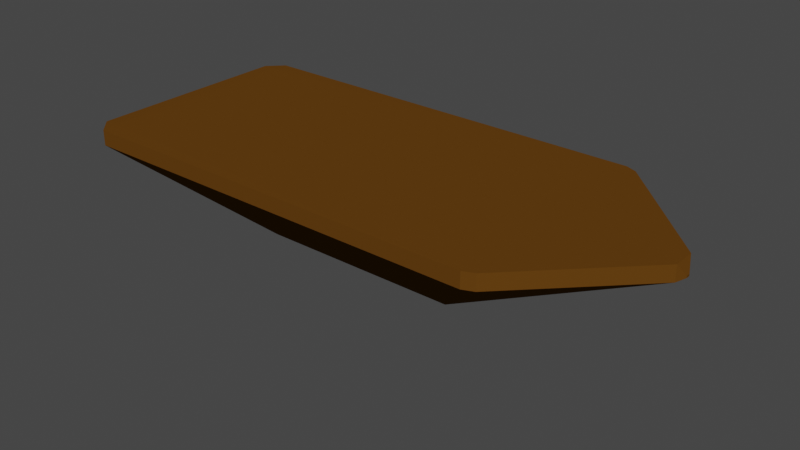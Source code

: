 # Source: boat_mask.blend  (saved by Blender 2.91.10; exported with 4.5.12 LTS)
import bpy
from mathutils import Matrix  # noqa: F401  (used for matrix-valued properties, if any)

bpy.ops.wm.read_factory_settings(use_empty=True)
scene = bpy.context.scene
scene.name = 'Scene'

# ---- collections
col_collection = bpy.data.collections.new('Collection'); scene.collection.children.link(col_collection)

# ---- materials (node trees are filled in below, after node groups)
mat_mat_riau = bpy.data.materials.new('Matériau')
mat_mat_riau.use_transparent_shadow = False

# ---- material node trees
mat_mat_riau.use_nodes = True; mat_mat_riau.node_tree.nodes.clear()
_N = mat_mat_riau.node_tree.nodes; _L = mat_mat_riau.node_tree.links
n0 = _N.new('ShaderNodeBsdfPrincipled'); n0.name = 'Principled BSDF'; n0.location = (10, 300)
n0.distribution = 'GGX'
n0.subsurface_method = 'RANDOM_WALK_SKIN'
n0.inputs[0].default_value = (0.1201, 0.04883, 0.006456, 1.0)
n0.inputs[2].default_value = 1.0
n0.inputs[3].default_value = 1.45
n0.inputs[13].default_value = 0.0
n0.inputs[27].default_value = (0.0, 0.0, 0.0, 1.0)
n0.inputs[28].default_value = 1.0
n1 = _N.new('ShaderNodeOutputMaterial'); n1.name = 'Material Output'; n1.location = (300, 300)
_L.new(n0.outputs[0], n1.inputs[0])
n1.is_active_output = True

# ---- world
world_world = bpy.data.worlds.new('World'); scene.world = world_world
world_world.use_nodes = True; world_world.node_tree.nodes.clear()
_N = world_world.node_tree.nodes; _L = world_world.node_tree.links
n0 = _N.new('ShaderNodeOutputWorld'); n0.name = 'World Output'; n0.location = (300, 300)
n1 = _N.new('ShaderNodeBackground'); n1.name = 'Background'; n1.location = (10, 300)
n1.inputs[0].default_value = (0.05088, 0.05088, 0.05088, 1.0)
_L.new(n1.outputs[0], n0.inputs[0])
n0.is_active_output = True
world_world.color = (0.05088, 0.05088, 0.05088)
world_world.use_sun_shadow = False
world_world.sun_shadow_jitter_overblur = 0.0

# ---- meshes
me_plan = bpy.data.meshes.new('Plan')
me_plan.from_pydata([(-0.01943, 1.019, -1.255), (-0.01943, -1.019, -1.255), (0.01943, -1.019, -1.255), (0.01943, 1.019, -1.255), (-0.9993, 2.017, -0.07507), (1.001, 2.017, -0.07507), (-1.149, 2.001, -0.07747), (-1.149, -1.999, -0.07747), (-1.15, 2.0, -0.2246), (-1.15, -2.0, -0.2246), (1.151, -1.999, -0.07747), (1.151, 2.001, -0.07747), (1.15, -2.0, -0.2246), (1.15, 2.0, -0.2246), (-1.105, -2.105, -0.07747), (-1.106, -2.106, -0.2246), (-0.0205, -3.151, -0.1923), (-0.0205, -3.151, -0.2097), (0.02051, -3.151, -0.1923), (1.107, -2.105, -0.07747), (0.02051, -3.151, -0.2097), (1.106, -2.106, -0.2246), (0.0007152, 2.152, -0.07747), (-0.9993, 2.151, -0.07747), (-5.971e-08, 2.151, -0.2246), (-1.0, 2.15, -0.2246), (1.001, 2.151, -0.07747), (1.0, 2.15, -0.2246), (-0.1054, -3.105, -0.07747), (-0.1061, -3.106, -0.2246), (0.1068, -3.105, -0.07747), (0.1061, -3.106, -0.2246), (-0.01256, -2.022, -0.7639), (0.01256, -2.022, -0.7639)], [], [(23, 6, 4), (5, 26, 11), (16, 17, 20, 18), (19, 30, 31, 21), (25, 0, 8), (30, 28, 16, 18), (12, 13, 11, 10), (7, 4, 6), (21, 12, 10, 19), (4, 5, 23), (5, 22, 23), (2, 3, 13, 12), (27, 26, 11, 13), (17, 32, 33, 20), (32, 17, 1), (17, 29, 1), (29, 15, 1), (15, 9, 1), (7, 6, 8, 9), (14, 4, 7), (14, 28, 4), (24, 3, 0, 25), (5, 26, 22), (22, 24, 25, 23), (30, 19, 5), (19, 10, 5), (10, 11, 5), (27, 3, 24), (27, 13, 3), (1, 9, 8, 0), (12, 21, 2), (21, 31, 2), (31, 20, 2), (20, 33, 2), (23, 25, 8, 6), (16, 29, 17), (1, 0, 3, 2), (16, 28, 29), (7, 9, 15, 14), (15, 29, 28, 14), (27, 24, 22, 26), (18, 31, 30), (28, 30, 5, 4), (32, 1, 2, 33), (18, 20, 31)])
_uv = me_plan.uv_layers.new(name='CarteUV')
_uv.uv.foreach_set('vector', [0.0, 0.0, 0.0, 0.0, 0.0, 0.0, 1.0, 1.0, 1.0, 1.0, 1.0, 1.0, 0.5, 0.0, 0.5, 0.0, 0.5, 0.0, 0.5, 0.0, 1.0, 0.0, 0.5, 0.0, 0.5, 0.0, 1.0, 0.0, 0.0, 1.0, 0.0, 0.0, 0.0, 1.0, 0.5, 0.0, 0.5, 0.0, 0.5, 0.0, 0.5, 0.0, 1.0, 0.0, 1.0, 1.0, 1.0, 1.0, 1.0, 0.0, 0.0, 0.0, 0.0, 1.0, 0.0, 1.0, 1.0, 0.0, 1.0, 0.0, 1.0, 0.0, 1.0, 0.0, 0.0, 1.0, 0.0, 0.0, 0.0, 1.0, 0.0, 0.0, 0.5, 1.0, 0.0, 1.0, 0.0, 0.0, 0.5097, 0.5097, 1.0, 1.0, 1.0, 0.0, 1.0, 1.0, 1.0, 1.0, 1.0, 1.0, 1.0, 1.0, 0.5, 0.0, 0.5, 0.2451, 0.5, 0.2451, 0.5, 0.0, 0.5, 0.2451, 0.0, 0.0, 0.0, 0.0, 0.5, 0.0, 0.5, 0.0, 0.0, 0.0, 0.5, 0.0, 0.0, 0.0, 0.0, 0.0, 0.0, 0.0, 0.0, 0.0, 0.4903, 0.4903, 0.0, 0.0, 0.0, 1.0, 0.0, 1.0, 0.0, 0.0, 0.0, 0.0, 0.0, 1.0, 0.0, 0.0, 0.0, 0.0, 0.5, 0.0, 0.0, 1.0, 0.5, 1.0, 0.5097, 0.5097, 0.0, 0.0, 0.0, 1.0, 1.0, 1.0, 1.0, 1.0, 0.5, 1.0, 0.5, 1.0, 0.5, 1.0, 0.0, 1.0, 0.0, 1.0, 0.5, 0.0, 1.0, 0.0, 0.0, 0.0, 1.0, 0.0, 1.0, 0.0, 0.0, 0.0, 1.0, 0.0, 1.0, 1.0, 1.0, 1.0, 1.0, 1.0, 0.5097, 0.5097, 0.5, 1.0, 1.0, 1.0, 1.0, 1.0, 0.5097, 0.5097, 0.4903, 0.4903, 0.0, 0.0, 0.0, 1.0, 0.4903, 0.5097, 1.0, 0.0, 1.0, 0.0, 0.0, 0.0, 1.0, 0.0, 0.5, 0.0, 0.0, 0.0, 0.5, 0.0, 0.5, 0.0, 0.0, 0.0, 0.5, 0.0, 0.5, 0.2451, 0.0, 0.0, 0.0, 1.0, 0.0, 1.0, 0.0, 1.0, 0.0, 1.0, 0.5, 0.0, 0.5, 0.0, 0.5, 0.0, 0.0, 0.0, 0.4903, 0.5097, 0.5097, 0.5097, 0.5097, 0.4903, 0.5, 0.0, 0.5, 0.0, 0.5, 0.0, 0.0, 0.0, 0.0, 0.0, 0.0, 0.0, 0.0, 0.0, 0.0, 0.0, 0.5, 0.0, 0.5, 0.0, 0.0, 0.0, 1.0, 1.0, 0.5, 1.0, 0.5, 1.0, 1.0, 1.0, 0.5, 0.0, 0.5, 0.0, 0.5, 0.0, 0.5, 0.0, 0.5, 0.0, 0.0, 0.0, 0.0, 1.0, 0.5, 0.2451, 0.0, 0.0, 0.0, 0.0, 0.5, 0.2451, 0.5, 0.0, 0.5, 0.0, 0.5, 0.0])
me_plan.materials.append(mat_mat_riau)
me_plan.update()

# ---- objects
ob_plan = bpy.data.objects.new('Plan', me_plan)

# ---- transforms, parenting, visibility, modifiers, constraints
ob_plan.location = (0.0, 0.0, 0.6071)
ob_plan.rotation_euler = (0.0, -0.0, 1.571)
ob_plan.lineart.crease_threshold = 0.0

# ---- collection membership
col_collection.objects.link(ob_plan)

# ---- scene / render settings (as saved in the file)
scene.frame_start = 1; scene.frame_end = 250; scene.frame_set(1)
scene.render.engine = 'BLENDER_EEVEE_NEXT'
scene.cycles.use_denoising = False
scene.cycles.samples = 128
scene.cycles.sampling_pattern = 'TABULATED_SOBOL'
scene.cycles.use_adaptive_sampling = False
scene.cycles.use_light_tree = False
scene.view_settings.view_transform = 'Filmic'
bpy.context.view_layer.update()

# ---- added for rendering (the .blend has no active camera and no usable light): camera, sun
cam_auto = bpy.data.cameras.new('AutoCamera')
cam_auto.lens = 50.0
cam_auto.sensor_width = 36.0
cam_auto.clip_end = 1000.0
ob_auto_camera = bpy.data.objects.new('AutoCamera', cam_auto)
scene.collection.objects.link(ob_auto_camera)
ob_auto_camera.location = (5.95785, -6.54974, 4.30888)
ob_auto_camera.rotation_euler = (1.09748, -7.21219e-08, 0.694738)
scene.camera = ob_auto_camera
light_auto_sun = bpy.data.lights.new('AutoSun', 'SUN')
light_auto_sun.energy = 3.0
light_auto_sun.angle = 0.0523599
ob_auto_sun = bpy.data.objects.new('AutoSun', light_auto_sun)
scene.collection.objects.link(ob_auto_sun)
ob_auto_sun.rotation_euler = (0.872665, 0.174533, 0.523599)
bpy.context.view_layer.update()
